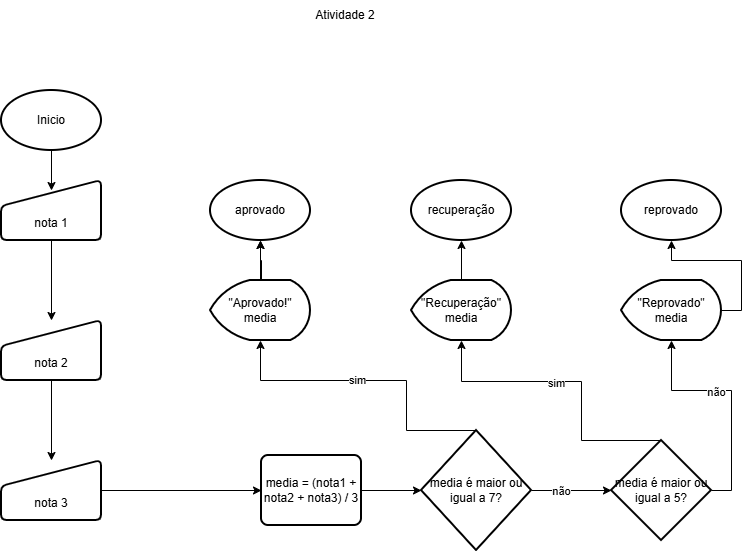

The diagram above was exported from draw.io. Its source (the exported page's mxGraphModel, read from the mxfile embedded in the PNG):
<mxGraphModel dx="1030" dy="562" grid="1" gridSize="10" guides="1" tooltips="1" connect="1" arrows="1" fold="1" page="1" pageScale="1" pageWidth="827" pageHeight="1169" math="0" shadow="0">
  <root>
    <mxCell id="0" />
    <mxCell id="1" parent="0" />
    <mxCell id="XnWeMax2ZsiehUvf0icg-1" parent="1" style="strokeWidth=2;html=1;shape=mxgraph.flowchart.start_1;whiteSpace=wrap;" value="Inicio" vertex="1">
      <mxGeometry height="60" width="100" x="70" y="130" as="geometry" />
    </mxCell>
    <mxCell id="XnWeMax2ZsiehUvf0icg-2" parent="1" style="text;html=1;whiteSpace=wrap;strokeColor=none;fillColor=none;align=center;verticalAlign=middle;rounded=0;" value="Atividade 2" vertex="1">
      <mxGeometry height="30" width="70" x="379" y="40" as="geometry" />
    </mxCell>
    <mxCell id="XnWeMax2ZsiehUvf0icg-6" edge="1" parent="1" source="XnWeMax2ZsiehUvf0icg-3" style="edgeStyle=orthogonalEdgeStyle;rounded=0;orthogonalLoop=1;jettySize=auto;html=1;" target="XnWeMax2ZsiehUvf0icg-5" value="">
      <mxGeometry relative="1" as="geometry" />
    </mxCell>
    <mxCell id="XnWeMax2ZsiehUvf0icg-3" parent="1" style="html=1;strokeWidth=2;shape=manualInput;boundedLbl=1;whiteSpace=wrap;rounded=1;size=26;arcSize=11;" value="nota 1" vertex="1">
      <mxGeometry height="60" width="100" x="70" y="220" as="geometry" />
    </mxCell>
    <mxCell id="XnWeMax2ZsiehUvf0icg-4" edge="1" parent="1" source="XnWeMax2ZsiehUvf0icg-1" style="edgeStyle=orthogonalEdgeStyle;rounded=0;orthogonalLoop=1;jettySize=auto;html=1;exitX=0.5;exitY=1;exitDx=0;exitDy=0;exitPerimeter=0;entryX=0.5;entryY=0.167;entryDx=0;entryDy=0;entryPerimeter=0;" target="XnWeMax2ZsiehUvf0icg-3">
      <mxGeometry relative="1" as="geometry" />
    </mxCell>
    <mxCell id="XnWeMax2ZsiehUvf0icg-8" edge="1" parent="1" source="XnWeMax2ZsiehUvf0icg-5" style="edgeStyle=orthogonalEdgeStyle;rounded=0;orthogonalLoop=1;jettySize=auto;html=1;" target="XnWeMax2ZsiehUvf0icg-7" value="">
      <mxGeometry relative="1" as="geometry" />
    </mxCell>
    <mxCell id="XnWeMax2ZsiehUvf0icg-5" parent="1" style="html=1;strokeWidth=2;shape=manualInput;boundedLbl=1;whiteSpace=wrap;rounded=1;size=26;arcSize=11;" value="nota 2" vertex="1">
      <mxGeometry height="60" width="100" x="70" y="360" as="geometry" />
    </mxCell>
    <mxCell id="XnWeMax2ZsiehUvf0icg-10" edge="1" parent="1" source="XnWeMax2ZsiehUvf0icg-7" style="edgeStyle=orthogonalEdgeStyle;rounded=0;orthogonalLoop=1;jettySize=auto;html=1;exitX=1;exitY=0.5;exitDx=0;exitDy=0;entryX=0;entryY=0.5;entryDx=0;entryDy=0;" target="XnWeMax2ZsiehUvf0icg-9">
      <mxGeometry relative="1" as="geometry" />
    </mxCell>
    <mxCell id="XnWeMax2ZsiehUvf0icg-7" parent="1" style="html=1;strokeWidth=2;shape=manualInput;boundedLbl=1;whiteSpace=wrap;rounded=1;size=26;arcSize=11;" value="nota 3" vertex="1">
      <mxGeometry height="60" width="100" x="70" y="500" as="geometry" />
    </mxCell>
    <mxCell id="XnWeMax2ZsiehUvf0icg-11" edge="1" parent="1" source="XnWeMax2ZsiehUvf0icg-9" style="edgeStyle=orthogonalEdgeStyle;rounded=0;orthogonalLoop=1;jettySize=auto;html=1;exitX=1;exitY=0.5;exitDx=0;exitDy=0;" target="XnWeMax2ZsiehUvf0icg-12">
      <mxGeometry relative="1" as="geometry">
        <mxPoint x="470" y="530" as="targetPoint" />
      </mxGeometry>
    </mxCell>
    <mxCell id="XnWeMax2ZsiehUvf0icg-9" parent="1" style="rounded=1;whiteSpace=wrap;html=1;absoluteArcSize=1;arcSize=14;strokeWidth=2;" value="media = (nota1 + nota2 + nota3) / 3" vertex="1">
      <mxGeometry height="70" width="100" x="330" y="495" as="geometry" />
    </mxCell>
    <mxCell id="XnWeMax2ZsiehUvf0icg-13" edge="1" parent="1" source="XnWeMax2ZsiehUvf0icg-27" style="edgeStyle=orthogonalEdgeStyle;rounded=0;orthogonalLoop=1;jettySize=auto;html=1;exitX=0.5;exitY=0;exitDx=0;exitDy=0;exitPerimeter=0;entryX=0.5;entryY=1;entryDx=0;entryDy=0;entryPerimeter=0;" target="XnWeMax2ZsiehUvf0icg-16">
      <mxGeometry relative="1" as="geometry">
        <Array as="points" />
        <mxPoint x="330" y="380" as="targetPoint" />
      </mxGeometry>
    </mxCell>
    <mxCell id="XnWeMax2ZsiehUvf0icg-18" edge="1" parent="1" source="XnWeMax2ZsiehUvf0icg-12" style="edgeStyle=orthogonalEdgeStyle;rounded=0;orthogonalLoop=1;jettySize=auto;html=1;exitX=1;exitY=0.5;exitDx=0;exitDy=0;exitPerimeter=0;entryX=0;entryY=0.5;entryDx=0;entryDy=0;entryPerimeter=0;" target="XnWeMax2ZsiehUvf0icg-20">
      <mxGeometry relative="1" as="geometry">
        <mxPoint x="610" y="530" as="targetPoint" />
      </mxGeometry>
    </mxCell>
    <mxCell id="XnWeMax2ZsiehUvf0icg-19" connectable="0" parent="XnWeMax2ZsiehUvf0icg-18" style="edgeLabel;html=1;align=center;verticalAlign=middle;resizable=0;points=[];" value="não" vertex="1">
      <mxGeometry relative="1" x="-0.275" as="geometry">
        <mxPoint as="offset" />
      </mxGeometry>
    </mxCell>
    <mxCell id="XnWeMax2ZsiehUvf0icg-12" parent="1" style="strokeWidth=2;html=1;shape=mxgraph.flowchart.decision;whiteSpace=wrap;" value="media é maior ou igual a 7?" vertex="1">
      <mxGeometry height="120" width="110" x="490" y="470" as="geometry" />
    </mxCell>
    <mxCell id="XnWeMax2ZsiehUvf0icg-15" edge="1" parent="1" style="edgeStyle=orthogonalEdgeStyle;rounded=0;orthogonalLoop=1;jettySize=auto;html=1;" target="XnWeMax2ZsiehUvf0icg-16">
      <mxGeometry relative="1" as="geometry">
        <mxPoint x="330" y="320" as="sourcePoint" />
        <mxPoint x="330" y="240" as="targetPoint" />
      </mxGeometry>
    </mxCell>
    <mxCell id="XnWeMax2ZsiehUvf0icg-16" parent="1" style="strokeWidth=2;html=1;shape=mxgraph.flowchart.start_1;whiteSpace=wrap;" value="aprovado" vertex="1">
      <mxGeometry height="60" width="100" x="279" y="220" as="geometry" />
    </mxCell>
    <mxCell id="XnWeMax2ZsiehUvf0icg-21" edge="1" parent="1" source="XnWeMax2ZsiehUvf0icg-30" style="edgeStyle=orthogonalEdgeStyle;rounded=0;orthogonalLoop=1;jettySize=auto;html=1;exitX=0.5;exitY=0;exitDx=0;exitDy=0;exitPerimeter=0;entryX=0.5;entryY=1;entryDx=0;entryDy=0;entryPerimeter=0;" target="XnWeMax2ZsiehUvf0icg-23">
      <mxGeometry relative="1" as="geometry">
        <Array as="points" />
        <mxPoint x="530" y="400" as="targetPoint" />
      </mxGeometry>
    </mxCell>
    <mxCell id="XnWeMax2ZsiehUvf0icg-24" edge="1" parent="1" source="XnWeMax2ZsiehUvf0icg-33" style="edgeStyle=orthogonalEdgeStyle;rounded=0;orthogonalLoop=1;jettySize=auto;html=1;exitX=1;exitY=0.5;exitDx=0;exitDy=0;exitPerimeter=0;entryX=0.5;entryY=1;entryDx=0;entryDy=0;entryPerimeter=0;" target="XnWeMax2ZsiehUvf0icg-26">
      <mxGeometry relative="1" as="geometry">
        <mxPoint x="740" y="380" as="targetPoint" />
      </mxGeometry>
    </mxCell>
    <mxCell id="XnWeMax2ZsiehUvf0icg-20" parent="1" style="strokeWidth=2;html=1;shape=mxgraph.flowchart.decision;whiteSpace=wrap;" value="media é maior ou igual a 5?" vertex="1">
      <mxGeometry height="100" width="100" x="680" y="480" as="geometry" />
    </mxCell>
    <mxCell id="XnWeMax2ZsiehUvf0icg-23" parent="1" style="strokeWidth=2;html=1;shape=mxgraph.flowchart.start_1;whiteSpace=wrap;" value="recuperação" vertex="1">
      <mxGeometry height="60" width="100" x="480" y="220" as="geometry" />
    </mxCell>
    <mxCell id="XnWeMax2ZsiehUvf0icg-26" parent="1" style="strokeWidth=2;html=1;shape=mxgraph.flowchart.start_1;whiteSpace=wrap;" value="reprovado" vertex="1">
      <mxGeometry height="60" width="100" x="690" y="220" as="geometry" />
    </mxCell>
    <mxCell id="XnWeMax2ZsiehUvf0icg-28" edge="1" parent="1" source="XnWeMax2ZsiehUvf0icg-12" style="edgeStyle=orthogonalEdgeStyle;rounded=0;orthogonalLoop=1;jettySize=auto;html=1;exitX=0.5;exitY=0;exitDx=0;exitDy=0;exitPerimeter=0;entryX=0.5;entryY=1;entryDx=0;entryDy=0;entryPerimeter=0;" target="XnWeMax2ZsiehUvf0icg-27" value="">
      <mxGeometry relative="1" as="geometry">
        <Array as="points">
          <mxPoint x="475" y="420" />
          <mxPoint x="329" y="420" />
        </Array>
        <mxPoint x="475" y="470" as="sourcePoint" />
        <mxPoint x="329" y="280" as="targetPoint" />
      </mxGeometry>
    </mxCell>
    <mxCell id="XnWeMax2ZsiehUvf0icg-37" connectable="0" parent="XnWeMax2ZsiehUvf0icg-28" style="edgeLabel;html=1;align=center;verticalAlign=middle;resizable=0;points=[];" value="sim" vertex="1">
      <mxGeometry relative="1" x="0.1102" y="-1" as="geometry">
        <mxPoint as="offset" />
      </mxGeometry>
    </mxCell>
    <mxCell id="XnWeMax2ZsiehUvf0icg-27" parent="1" style="strokeWidth=2;html=1;shape=mxgraph.flowchart.display;whiteSpace=wrap;" value="&quot;Aprovado!&quot;&lt;div&gt;media&lt;/div&gt;" vertex="1">
      <mxGeometry height="60" width="100" x="279" y="320" as="geometry" />
    </mxCell>
    <mxCell id="XnWeMax2ZsiehUvf0icg-31" edge="1" parent="1" source="XnWeMax2ZsiehUvf0icg-20" style="edgeStyle=orthogonalEdgeStyle;rounded=0;orthogonalLoop=1;jettySize=auto;html=1;exitX=0.5;exitY=0;exitDx=0;exitDy=0;exitPerimeter=0;entryX=0.5;entryY=1;entryDx=0;entryDy=0;entryPerimeter=0;" target="XnWeMax2ZsiehUvf0icg-30" value="">
      <mxGeometry relative="1" as="geometry">
        <Array as="points">
          <mxPoint x="650" y="421" />
          <mxPoint x="530" y="421" />
        </Array>
        <mxPoint x="650" y="480" as="sourcePoint" />
        <mxPoint x="530" y="280" as="targetPoint" />
      </mxGeometry>
    </mxCell>
    <mxCell id="XnWeMax2ZsiehUvf0icg-38" connectable="0" parent="XnWeMax2ZsiehUvf0icg-31" style="edgeLabel;html=1;align=center;verticalAlign=middle;resizable=0;points=[];" value="sim" vertex="1">
      <mxGeometry relative="1" x="0.1" y="1" as="geometry">
        <mxPoint as="offset" />
      </mxGeometry>
    </mxCell>
    <mxCell id="XnWeMax2ZsiehUvf0icg-30" parent="1" style="strokeWidth=2;html=1;shape=mxgraph.flowchart.display;whiteSpace=wrap;" value="&quot;Recuperação&quot;&lt;div&gt;media&lt;/div&gt;" vertex="1">
      <mxGeometry height="60" width="100" x="480" y="320" as="geometry" />
    </mxCell>
    <mxCell id="XnWeMax2ZsiehUvf0icg-34" edge="1" parent="1" source="XnWeMax2ZsiehUvf0icg-20" style="edgeStyle=orthogonalEdgeStyle;rounded=0;orthogonalLoop=1;jettySize=auto;html=1;exitX=1;exitY=0.5;exitDx=0;exitDy=0;exitPerimeter=0;entryX=0.5;entryY=1;entryDx=0;entryDy=0;entryPerimeter=0;" target="XnWeMax2ZsiehUvf0icg-33" value="">
      <mxGeometry relative="1" as="geometry">
        <mxPoint x="700" y="530" as="sourcePoint" />
        <mxPoint x="740" y="280" as="targetPoint" />
      </mxGeometry>
    </mxCell>
    <mxCell id="XnWeMax2ZsiehUvf0icg-39" connectable="0" parent="XnWeMax2ZsiehUvf0icg-34" style="edgeLabel;html=1;align=center;verticalAlign=middle;resizable=0;points=[];" value="não" vertex="1">
      <mxGeometry relative="1" x="0.1832" y="1" as="geometry">
        <mxPoint as="offset" />
      </mxGeometry>
    </mxCell>
    <mxCell id="XnWeMax2ZsiehUvf0icg-33" parent="1" style="strokeWidth=2;html=1;shape=mxgraph.flowchart.display;whiteSpace=wrap;" value="&quot;Reprovado&quot;&lt;div&gt;media&lt;/div&gt;" vertex="1">
      <mxGeometry height="60" width="100" x="690" y="320" as="geometry" />
    </mxCell>
  </root>
</mxGraphModel>